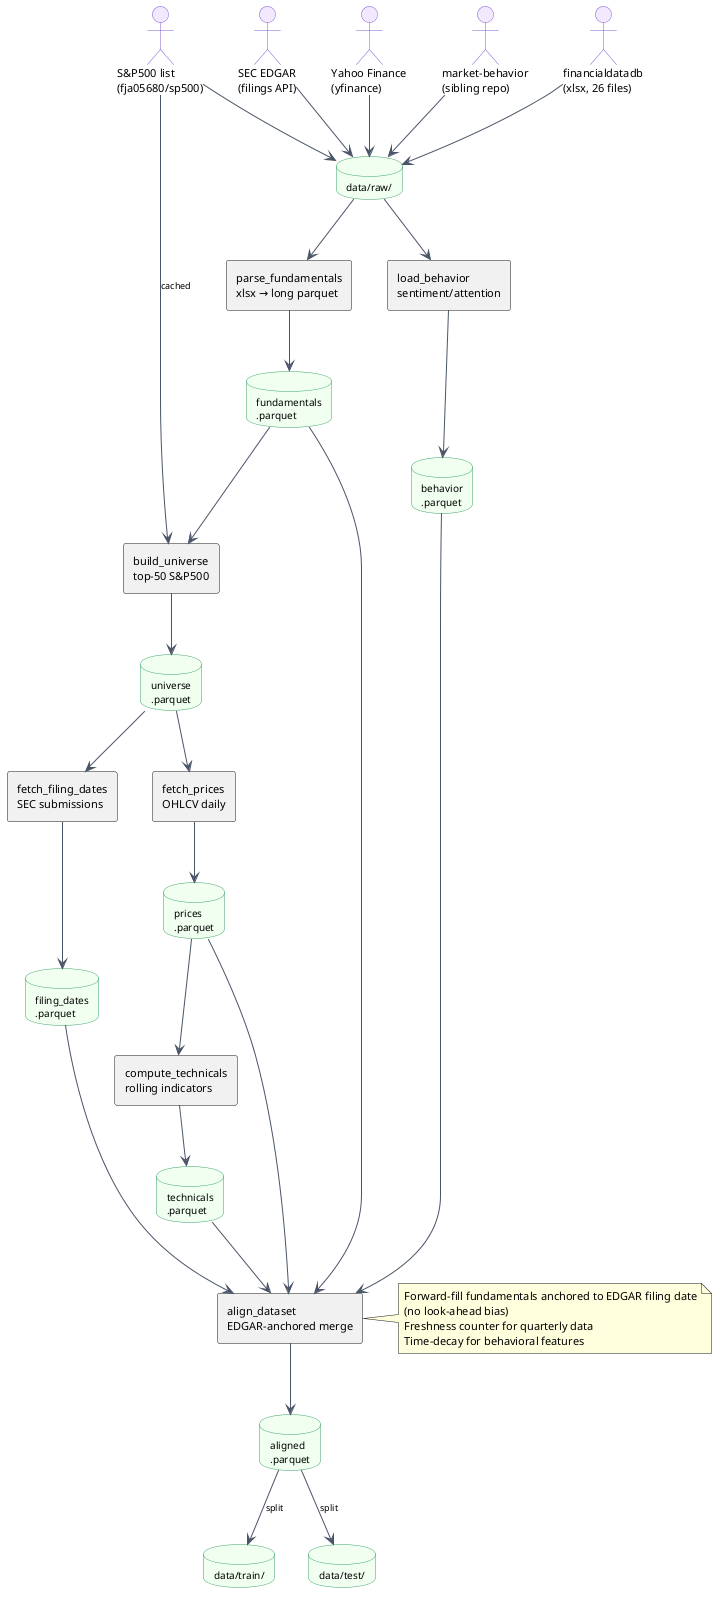

The diagram above was rendered by PlantUML. Its source (embedded in the PNG):
@startuml
skinparam backgroundColor #FEFEFE
skinparam defaultFontName Helvetica
skinparam defaultFontSize 11
skinparam component {
  FontSize 11
  BackgroundColor #E8F4FD
  BorderColor #2B6CB0
}
skinparam database {
  FontSize 10
  BackgroundColor #F0FFF0
  BorderColor #38A169
}
skinparam actor {
  BorderColor #805AD5
  BackgroundColor #F3E8FF
}
skinparam arrow {
  Color #4A5568
  FontSize 9
}

actor "financialdatadb\n(xlsx, 26 files)" as fdb
actor "S&P500 list\n(fja05680/sp500)" as sp500
actor "SEC EDGAR\n(filings API)" as edgar
actor "Yahoo Finance\n(yfinance)" as yf
actor "market-behavior\n(sibling repo)" as beh

database "data/raw/" as raw

rectangle "parse_fundamentals\nxlsx → long parquet" as parse_fundamentals
rectangle "build_universe\ntop-50 S&P500" as build_universe
rectangle "fetch_filing_dates\nSEC submissions" as fetch_filing_dates
rectangle "fetch_prices\nOHLCV daily" as fetch_prices
rectangle "compute_technicals\nrolling indicators" as compute_technicals
rectangle "load_behavior\nsentiment/attention" as load_behavior
rectangle "align_dataset\nEDGAR-anchored merge" as align_dataset

database "fundamentals\n.parquet" as fund_pq
database "universe\n.parquet" as univ_pq
database "filing_dates\n.parquet" as fd_pq
database "prices\n.parquet" as price_pq
database "technicals\n.parquet" as tech_pq
database "behavior\n.parquet" as beh_pq
database "aligned\n.parquet" as align_pq

database "data/train/" as train
database "data/test/" as test

fdb --> raw
sp500 --> raw
edgar --> raw
yf --> raw
beh --> raw

raw --> parse_fundamentals
parse_fundamentals --> fund_pq

fund_pq --> build_universe
sp500 --> build_universe : cached
build_universe --> univ_pq

univ_pq --> fetch_filing_dates
fetch_filing_dates --> fd_pq

univ_pq --> fetch_prices
fetch_prices --> price_pq

price_pq --> compute_technicals
compute_technicals --> tech_pq

raw --> load_behavior
load_behavior --> beh_pq

fund_pq --> align_dataset
fd_pq --> align_dataset
price_pq --> align_dataset
tech_pq --> align_dataset
beh_pq --> align_dataset
align_dataset --> align_pq

align_pq --> train : split
align_pq --> test : split

note right of align_dataset
  Forward-fill fundamentals anchored to EDGAR filing date
  (no look-ahead bias)
  Freshness counter for quarterly data
  Time-decay for behavioral features
end note

@enduml